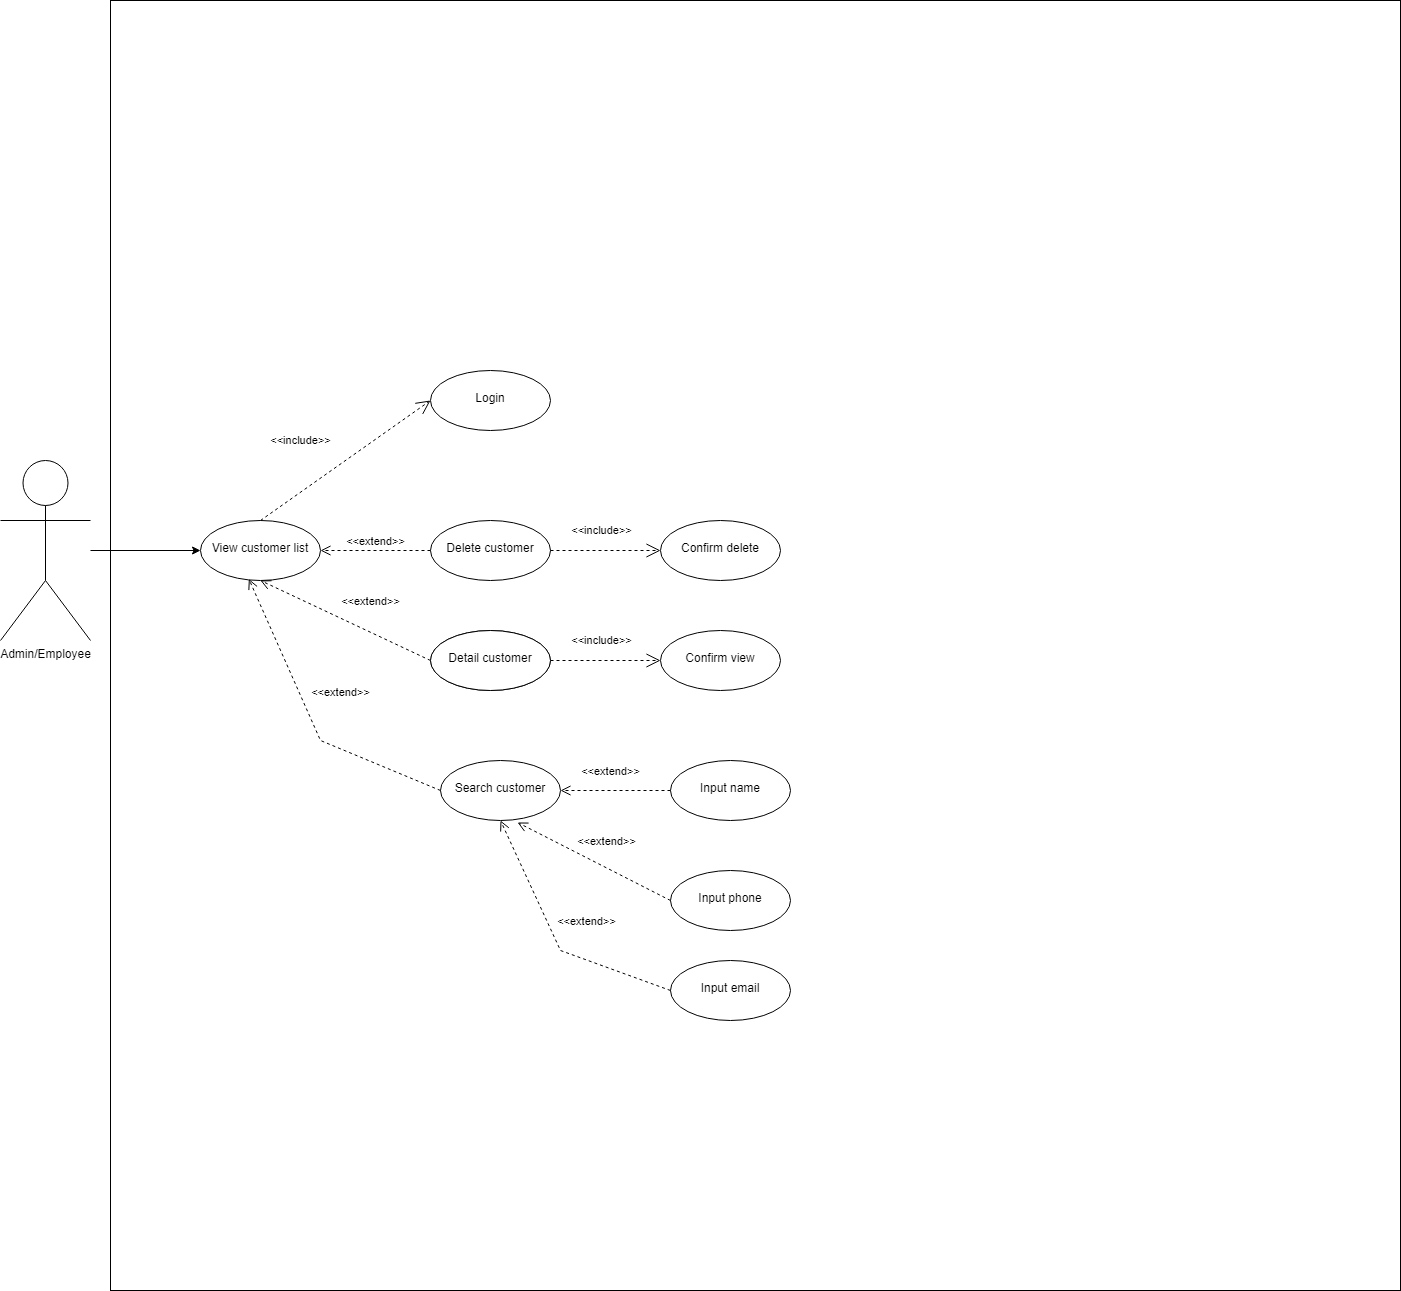

The diagram above was exported from draw.io. Its source (the exported page's mxGraphModel, read from the mxfile embedded in the PNG):
<mxGraphModel dx="2585" dy="1874" grid="1" gridSize="10" guides="1" tooltips="1" connect="1" arrows="1" fold="1" page="1" pageScale="1" pageWidth="827" pageHeight="1169" math="0" shadow="0">
  <root>
    <mxCell id="0" />
    <mxCell id="1" parent="0" />
    <mxCell id="fsNpHH706Yj-NbwjLPs5-1" value="" style="whiteSpace=wrap;html=1;aspect=fixed;" parent="1" vertex="1">
      <mxGeometry x="-70" y="-240" width="1290" height="1290" as="geometry" />
    </mxCell>
    <mxCell id="fsNpHH706Yj-NbwjLPs5-10" value="" style="edgeStyle=orthogonalEdgeStyle;rounded=0;orthogonalLoop=1;jettySize=auto;html=1;" parent="1" source="fsNpHH706Yj-NbwjLPs5-6" target="fsNpHH706Yj-NbwjLPs5-9" edge="1">
      <mxGeometry relative="1" as="geometry" />
    </mxCell>
    <mxCell id="fsNpHH706Yj-NbwjLPs5-6" value="Admin/Employee" style="shape=umlActor;verticalLabelPosition=bottom;verticalAlign=top;html=1;outlineConnect=0;" parent="1" vertex="1">
      <mxGeometry x="-180" y="220" width="90" height="180" as="geometry" />
    </mxCell>
    <mxCell id="fsNpHH706Yj-NbwjLPs5-9" value="&lt;br&gt;View customer list" style="ellipse;whiteSpace=wrap;html=1;verticalAlign=top;" parent="1" vertex="1">
      <mxGeometry x="20" y="280" width="120" height="60" as="geometry" />
    </mxCell>
    <mxCell id="fsNpHH706Yj-NbwjLPs5-14" value="&lt;br&gt;Login" style="ellipse;whiteSpace=wrap;html=1;verticalAlign=top;" parent="1" vertex="1">
      <mxGeometry x="250" y="130" width="120" height="60" as="geometry" />
    </mxCell>
    <mxCell id="fsNpHH706Yj-NbwjLPs5-20" value="&amp;lt;&amp;lt;include&amp;gt;&amp;gt;" style="endArrow=open;endSize=12;dashed=1;html=1;rounded=0;exitX=0.5;exitY=0;exitDx=0;exitDy=0;entryX=0;entryY=0.5;entryDx=0;entryDy=0;" parent="1" source="fsNpHH706Yj-NbwjLPs5-9" target="fsNpHH706Yj-NbwjLPs5-14" edge="1">
      <mxGeometry x="-0.2425" y="42" width="160" relative="1" as="geometry">
        <mxPoint x="120" y="230" as="sourcePoint" />
        <mxPoint x="230" y="170" as="targetPoint" />
        <Array as="points" />
        <mxPoint as="offset" />
      </mxGeometry>
    </mxCell>
    <mxCell id="fsNpHH706Yj-NbwjLPs5-21" value="&lt;br&gt;Delete customer" style="ellipse;whiteSpace=wrap;html=1;verticalAlign=top;" parent="1" vertex="1">
      <mxGeometry x="250" y="280" width="120" height="60" as="geometry" />
    </mxCell>
    <mxCell id="fsNpHH706Yj-NbwjLPs5-22" value="&lt;br&gt;Detail customer" style="ellipse;whiteSpace=wrap;html=1;verticalAlign=top;" parent="1" vertex="1">
      <mxGeometry x="250" y="390" width="120" height="60" as="geometry" />
    </mxCell>
    <mxCell id="fsNpHH706Yj-NbwjLPs5-24" value="&amp;lt;&amp;lt;extend&amp;gt;&amp;gt;" style="html=1;verticalAlign=bottom;endArrow=open;dashed=1;endSize=8;rounded=0;exitX=0;exitY=0.5;exitDx=0;exitDy=0;entryX=1;entryY=0.5;entryDx=0;entryDy=0;" parent="1" source="fsNpHH706Yj-NbwjLPs5-21" target="fsNpHH706Yj-NbwjLPs5-9" edge="1">
      <mxGeometry relative="1" as="geometry">
        <mxPoint x="170" y="400" as="sourcePoint" />
        <mxPoint x="90" y="400" as="targetPoint" />
      </mxGeometry>
    </mxCell>
    <mxCell id="fsNpHH706Yj-NbwjLPs5-25" value="&amp;lt;&amp;lt;extend&amp;gt;&amp;gt;" style="html=1;verticalAlign=bottom;endArrow=open;dashed=1;endSize=8;rounded=0;exitX=0;exitY=0.5;exitDx=0;exitDy=0;entryX=1;entryY=0.5;entryDx=0;entryDy=0;" parent="1" source="fsNpHH706Yj-NbwjLPs5-22" edge="1">
      <mxGeometry x="-0.1955" y="-20" relative="1" as="geometry">
        <mxPoint x="190.00000000000455" y="340" as="sourcePoint" />
        <mxPoint x="80" y="340" as="targetPoint" />
        <mxPoint as="offset" />
      </mxGeometry>
    </mxCell>
    <mxCell id="fsNpHH706Yj-NbwjLPs5-27" value="&lt;br&gt;Confirm delete" style="ellipse;whiteSpace=wrap;html=1;verticalAlign=top;" parent="1" vertex="1">
      <mxGeometry x="480" y="280" width="120" height="60" as="geometry" />
    </mxCell>
    <mxCell id="fsNpHH706Yj-NbwjLPs5-28" value="&amp;lt;&amp;lt;include&amp;gt;&amp;gt;" style="endArrow=open;endSize=12;dashed=1;html=1;rounded=0;exitX=1;exitY=0.5;exitDx=0;exitDy=0;entryX=0;entryY=0.5;entryDx=0;entryDy=0;" parent="1" source="fsNpHH706Yj-NbwjLPs5-21" target="fsNpHH706Yj-NbwjLPs5-27" edge="1">
      <mxGeometry x="-0.0909" y="20" width="160" relative="1" as="geometry">
        <mxPoint x="370" y="420" as="sourcePoint" />
        <mxPoint x="480" y="340" as="targetPoint" />
        <Array as="points" />
        <mxPoint as="offset" />
      </mxGeometry>
    </mxCell>
    <mxCell id="fsNpHH706Yj-NbwjLPs5-30" value="&amp;lt;&amp;lt;include&amp;gt;&amp;gt;" style="endArrow=open;endSize=12;dashed=1;html=1;rounded=0;exitX=1;exitY=0.5;exitDx=0;exitDy=0;" parent="1" source="fsNpHH706Yj-NbwjLPs5-22" target="fsNpHH706Yj-NbwjLPs5-31" edge="1">
      <mxGeometry x="-0.0909" y="20" width="160" relative="1" as="geometry">
        <mxPoint x="379.99999999999545" y="320" as="sourcePoint" />
        <mxPoint x="490" y="320" as="targetPoint" />
        <Array as="points">
          <mxPoint x="440" y="420" />
        </Array>
        <mxPoint as="offset" />
      </mxGeometry>
    </mxCell>
    <mxCell id="fsNpHH706Yj-NbwjLPs5-31" value="&lt;br&gt;Confirm view" style="ellipse;whiteSpace=wrap;html=1;verticalAlign=top;" parent="1" vertex="1">
      <mxGeometry x="480" y="390" width="120" height="60" as="geometry" />
    </mxCell>
    <mxCell id="fsNpHH706Yj-NbwjLPs5-32" style="edgeStyle=orthogonalEdgeStyle;rounded=0;orthogonalLoop=1;jettySize=auto;html=1;exitX=0.5;exitY=1;exitDx=0;exitDy=0;" parent="1" source="fsNpHH706Yj-NbwjLPs5-31" target="fsNpHH706Yj-NbwjLPs5-31" edge="1">
      <mxGeometry relative="1" as="geometry" />
    </mxCell>
    <mxCell id="fsNpHH706Yj-NbwjLPs5-33" value="&lt;br&gt;Detail customer" style="ellipse;whiteSpace=wrap;html=1;verticalAlign=top;" parent="1" vertex="1">
      <mxGeometry x="250" y="390" width="120" height="60" as="geometry" />
    </mxCell>
    <mxCell id="fsNpHH706Yj-NbwjLPs5-34" value="&lt;br&gt;Search customer" style="ellipse;whiteSpace=wrap;html=1;verticalAlign=top;" parent="1" vertex="1">
      <mxGeometry x="260" y="520" width="120" height="60" as="geometry" />
    </mxCell>
    <mxCell id="fsNpHH706Yj-NbwjLPs5-35" value="&amp;lt;&amp;lt;extend&amp;gt;&amp;gt;" style="html=1;verticalAlign=bottom;endArrow=open;dashed=1;endSize=8;rounded=0;exitX=0;exitY=0.5;exitDx=0;exitDy=0;entryX=0.403;entryY=0.975;entryDx=0;entryDy=0;entryPerimeter=0;" parent="1" source="fsNpHH706Yj-NbwjLPs5-34" target="fsNpHH706Yj-NbwjLPs5-9" edge="1">
      <mxGeometry x="0.0334" y="-35" relative="1" as="geometry">
        <mxPoint x="260.00000000000455" y="430.00000000000045" as="sourcePoint" />
        <mxPoint x="80" y="340" as="targetPoint" />
        <mxPoint y="1" as="offset" />
        <Array as="points">
          <mxPoint x="140" y="500" />
        </Array>
      </mxGeometry>
    </mxCell>
    <mxCell id="fsNpHH706Yj-NbwjLPs5-36" value="&lt;br&gt;Input name" style="ellipse;whiteSpace=wrap;html=1;verticalAlign=top;" parent="1" vertex="1">
      <mxGeometry x="490" y="520" width="120" height="60" as="geometry" />
    </mxCell>
    <mxCell id="fsNpHH706Yj-NbwjLPs5-39" value="&lt;br&gt;Input phone" style="ellipse;whiteSpace=wrap;html=1;verticalAlign=top;" parent="1" vertex="1">
      <mxGeometry x="490" y="630" width="120" height="60" as="geometry" />
    </mxCell>
    <mxCell id="fsNpHH706Yj-NbwjLPs5-40" value="&amp;lt;&amp;lt;extend&amp;gt;&amp;gt;" style="html=1;verticalAlign=bottom;endArrow=open;dashed=1;endSize=8;rounded=0;exitX=0;exitY=0.5;exitDx=0;exitDy=0;entryX=0.642;entryY=1.033;entryDx=0;entryDy=0;entryPerimeter=0;" parent="1" source="fsNpHH706Yj-NbwjLPs5-39" target="fsNpHH706Yj-NbwjLPs5-34" edge="1">
      <mxGeometry x="-0.0621" y="-15" relative="1" as="geometry">
        <mxPoint x="550.0000000000045" y="620" as="sourcePoint" />
        <mxPoint x="440" y="620" as="targetPoint" />
        <mxPoint as="offset" />
      </mxGeometry>
    </mxCell>
    <mxCell id="fsNpHH706Yj-NbwjLPs5-43" value="&lt;br&gt;Input email" style="ellipse;whiteSpace=wrap;html=1;verticalAlign=top;" parent="1" vertex="1">
      <mxGeometry x="490" y="720" width="120" height="60" as="geometry" />
    </mxCell>
    <mxCell id="fsNpHH706Yj-NbwjLPs5-44" value="&amp;lt;&amp;lt;extend&amp;gt;&amp;gt;" style="html=1;verticalAlign=bottom;endArrow=open;dashed=1;endSize=8;rounded=0;exitX=0;exitY=0.5;exitDx=0;exitDy=0;entryX=0.5;entryY=1;entryDx=0;entryDy=0;" parent="1" source="fsNpHH706Yj-NbwjLPs5-43" target="fsNpHH706Yj-NbwjLPs5-34" edge="1">
      <mxGeometry x="-0.2261" y="-28" relative="1" as="geometry">
        <mxPoint x="510.00000000000455" y="670.0000000000005" as="sourcePoint" />
        <mxPoint x="347.03999999999996" y="591.9800000000005" as="targetPoint" />
        <mxPoint as="offset" />
        <Array as="points">
          <mxPoint x="380" y="710" />
        </Array>
      </mxGeometry>
    </mxCell>
    <mxCell id="zdh4-4XQV9RntQNCvVBV-1" value="&amp;lt;&amp;lt;extend&amp;gt;&amp;gt;" style="html=1;verticalAlign=bottom;endArrow=open;dashed=1;endSize=8;rounded=0;entryX=1;entryY=0.5;entryDx=0;entryDy=0;" edge="1" parent="1" source="fsNpHH706Yj-NbwjLPs5-36" target="fsNpHH706Yj-NbwjLPs5-34">
      <mxGeometry x="0.0909" y="-10" relative="1" as="geometry">
        <mxPoint x="500" y="670" as="sourcePoint" />
        <mxPoint x="347.03999999999996" y="591.98" as="targetPoint" />
        <mxPoint as="offset" />
        <Array as="points" />
      </mxGeometry>
    </mxCell>
  </root>
</mxGraphModel>